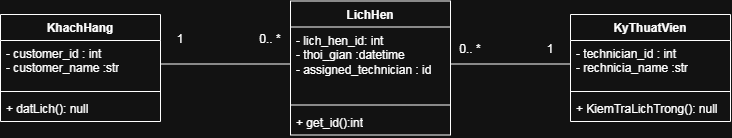

The diagram above was exported from draw.io. Its source (the exported page's mxGraphModel, read from the mxfile embedded in the PNG):
<mxGraphModel dx="913" dy="683" grid="1" gridSize="10" guides="1" tooltips="1" connect="1" arrows="1" fold="1" page="1" pageScale="1" pageWidth="850" pageHeight="1100" math="0" shadow="0">
  <root>
    <mxCell id="0" />
    <mxCell id="1" parent="0" />
    <mxCell id="2urLae2g2-WiLRnbcX2g-1" parent="1" style="swimlane;fontStyle=1;align=center;verticalAlign=top;childLayout=stackLayout;horizontal=1;startSize=26;horizontalStack=0;resizeParent=1;resizeParentMax=0;resizeLast=0;collapsible=1;marginBottom=0;whiteSpace=wrap;html=1;" value="KhachHang" vertex="1">
      <mxGeometry height="107" width="160" x="30" y="170" as="geometry" />
    </mxCell>
    <mxCell id="2urLae2g2-WiLRnbcX2g-13" edge="1" parent="2urLae2g2-WiLRnbcX2g-1" source="2urLae2g2-WiLRnbcX2g-2" style="edgeStyle=orthogonalEdgeStyle;rounded=0;orthogonalLoop=1;jettySize=auto;html=1;endArrow=none;endFill=0;">
      <mxGeometry relative="1" as="geometry">
        <mxPoint x="290" y="49.5" as="targetPoint" />
      </mxGeometry>
    </mxCell>
    <mxCell id="2urLae2g2-WiLRnbcX2g-2" parent="2urLae2g2-WiLRnbcX2g-1" style="text;strokeColor=none;fillColor=none;align=left;verticalAlign=top;spacingLeft=4;spacingRight=4;overflow=hidden;rotatable=0;points=[[0,0.5],[1,0.5]];portConstraint=eastwest;whiteSpace=wrap;html=1;" value="- customer_id : int&lt;div&gt;- customer_name :str&lt;/div&gt;" vertex="1">
      <mxGeometry height="47" width="160" y="26" as="geometry" />
    </mxCell>
    <mxCell id="2urLae2g2-WiLRnbcX2g-3" parent="2urLae2g2-WiLRnbcX2g-1" style="line;strokeWidth=1;fillColor=none;align=left;verticalAlign=middle;spacingTop=-1;spacingLeft=3;spacingRight=3;rotatable=0;labelPosition=right;points=[];portConstraint=eastwest;strokeColor=inherit;" value="" vertex="1">
      <mxGeometry height="8" width="160" y="73" as="geometry" />
    </mxCell>
    <mxCell id="2urLae2g2-WiLRnbcX2g-4" parent="2urLae2g2-WiLRnbcX2g-1" style="text;strokeColor=none;fillColor=none;align=left;verticalAlign=top;spacingLeft=4;spacingRight=4;overflow=hidden;rotatable=0;points=[[0,0.5],[1,0.5]];portConstraint=eastwest;whiteSpace=wrap;html=1;" value="+ datLich(): null" vertex="1">
      <mxGeometry height="26" width="160" y="81" as="geometry" />
    </mxCell>
    <mxCell id="2urLae2g2-WiLRnbcX2g-5" parent="1" style="swimlane;fontStyle=1;align=center;verticalAlign=top;childLayout=stackLayout;horizontal=1;startSize=26;horizontalStack=0;resizeParent=1;resizeParentMax=0;resizeLast=0;collapsible=1;marginBottom=0;whiteSpace=wrap;html=1;" value="KyThuatVien" vertex="1">
      <mxGeometry height="107" width="160" x="600" y="170" as="geometry" />
    </mxCell>
    <mxCell id="2urLae2g2-WiLRnbcX2g-6" parent="2urLae2g2-WiLRnbcX2g-5" style="text;strokeColor=none;fillColor=none;align=left;verticalAlign=top;spacingLeft=4;spacingRight=4;overflow=hidden;rotatable=0;points=[[0,0.5],[1,0.5]];portConstraint=eastwest;whiteSpace=wrap;html=1;" value="- technician_id : int&lt;div&gt;- r&lt;span style=&quot;background-color: transparent; color: light-dark(rgb(0, 0, 0), rgb(255, 255, 255));&quot;&gt;echnicia&lt;/span&gt;&lt;span style=&quot;background-color: transparent; color: light-dark(rgb(0, 0, 0), rgb(255, 255, 255));&quot;&gt;_name :str&lt;/span&gt;&lt;/div&gt;" vertex="1">
      <mxGeometry height="47" width="160" y="26" as="geometry" />
    </mxCell>
    <mxCell id="2urLae2g2-WiLRnbcX2g-7" parent="2urLae2g2-WiLRnbcX2g-5" style="line;strokeWidth=1;fillColor=none;align=left;verticalAlign=middle;spacingTop=-1;spacingLeft=3;spacingRight=3;rotatable=0;labelPosition=right;points=[];portConstraint=eastwest;strokeColor=inherit;" value="" vertex="1">
      <mxGeometry height="8" width="160" y="73" as="geometry" />
    </mxCell>
    <mxCell id="2urLae2g2-WiLRnbcX2g-8" parent="2urLae2g2-WiLRnbcX2g-5" style="text;strokeColor=none;fillColor=none;align=left;verticalAlign=top;spacingLeft=4;spacingRight=4;overflow=hidden;rotatable=0;points=[[0,0.5],[1,0.5]];portConstraint=eastwest;whiteSpace=wrap;html=1;" value="+ KiemTraLichTrong(): null" vertex="1">
      <mxGeometry height="26" width="160" y="81" as="geometry" />
    </mxCell>
    <mxCell id="2urLae2g2-WiLRnbcX2g-9" parent="1" style="swimlane;fontStyle=1;align=center;verticalAlign=top;childLayout=stackLayout;horizontal=1;startSize=26;horizontalStack=0;resizeParent=1;resizeParentMax=0;resizeLast=0;collapsible=1;marginBottom=0;whiteSpace=wrap;html=1;" value="LichHen" vertex="1">
      <mxGeometry height="134" width="160" x="320" y="156.5" as="geometry" />
    </mxCell>
    <mxCell id="2urLae2g2-WiLRnbcX2g-10" parent="2urLae2g2-WiLRnbcX2g-9" style="text;strokeColor=none;fillColor=none;align=left;verticalAlign=top;spacingLeft=4;spacingRight=4;overflow=hidden;rotatable=0;points=[[0,0.5],[1,0.5]];portConstraint=eastwest;whiteSpace=wrap;html=1;" value="- lich_hen_id: int&lt;div&gt;- thoi_gian&lt;span style=&quot;background-color: transparent; color: light-dark(rgb(0, 0, 0), rgb(255, 255, 255));&quot;&gt;&amp;nbsp;:datetime&lt;/span&gt;&lt;/div&gt;&lt;div&gt;&lt;span style=&quot;background-color: transparent; color: light-dark(rgb(0, 0, 0), rgb(255, 255, 255));&quot;&gt;- assigned_technician : id&lt;/span&gt;&lt;/div&gt;" vertex="1">
      <mxGeometry height="74" width="160" y="26" as="geometry" />
    </mxCell>
    <mxCell id="2urLae2g2-WiLRnbcX2g-11" parent="2urLae2g2-WiLRnbcX2g-9" style="line;strokeWidth=1;fillColor=none;align=left;verticalAlign=middle;spacingTop=-1;spacingLeft=3;spacingRight=3;rotatable=0;labelPosition=right;points=[];portConstraint=eastwest;strokeColor=inherit;" value="" vertex="1">
      <mxGeometry height="8" width="160" y="100" as="geometry" />
    </mxCell>
    <mxCell id="2urLae2g2-WiLRnbcX2g-12" parent="2urLae2g2-WiLRnbcX2g-9" style="text;strokeColor=none;fillColor=none;align=left;verticalAlign=top;spacingLeft=4;spacingRight=4;overflow=hidden;rotatable=0;points=[[0,0.5],[1,0.5]];portConstraint=eastwest;whiteSpace=wrap;html=1;" value="+ get_id():int" vertex="1">
      <mxGeometry height="26" width="160" y="108" as="geometry" />
    </mxCell>
    <mxCell id="2urLae2g2-WiLRnbcX2g-14" edge="1" parent="1" source="2urLae2g2-WiLRnbcX2g-6" style="edgeStyle=orthogonalEdgeStyle;rounded=0;orthogonalLoop=1;jettySize=auto;html=1;entryX=1;entryY=0.5;entryDx=0;entryDy=0;endArrow=none;endFill=0;" target="2urLae2g2-WiLRnbcX2g-10">
      <mxGeometry relative="1" as="geometry" />
    </mxCell>
    <mxCell id="2urLae2g2-WiLRnbcX2g-16" parent="1" style="text;html=1;whiteSpace=wrap;strokeColor=none;fillColor=none;align=center;verticalAlign=middle;rounded=0;" value="1" vertex="1">
      <mxGeometry height="30" width="60" x="180" y="180" as="geometry" />
    </mxCell>
    <mxCell id="2urLae2g2-WiLRnbcX2g-17" parent="1" style="text;html=1;whiteSpace=wrap;strokeColor=none;fillColor=none;align=center;verticalAlign=middle;rounded=0;" value="0.. *" vertex="1">
      <mxGeometry height="30" width="60" x="270" y="180" as="geometry" />
    </mxCell>
    <mxCell id="2urLae2g2-WiLRnbcX2g-18" parent="1" style="text;html=1;whiteSpace=wrap;strokeColor=none;fillColor=none;align=center;verticalAlign=middle;rounded=0;" value="0.. *" vertex="1">
      <mxGeometry height="30" width="60" x="470" y="190" as="geometry" />
    </mxCell>
    <mxCell id="2urLae2g2-WiLRnbcX2g-19" parent="1" style="text;html=1;whiteSpace=wrap;strokeColor=none;fillColor=none;align=center;verticalAlign=middle;rounded=0;" value="1" vertex="1">
      <mxGeometry height="30" width="60" x="550" y="190" as="geometry" />
    </mxCell>
  </root>
</mxGraphModel>